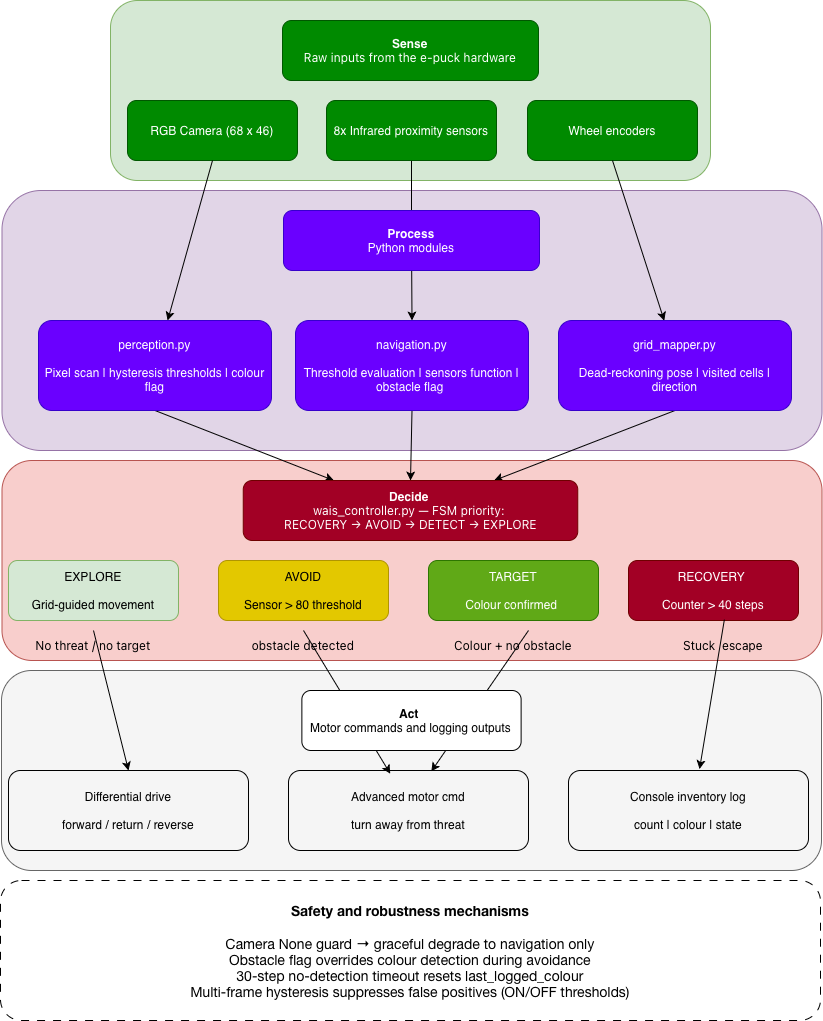

The diagram above was exported from draw.io. Its source (the exported page's mxGraphModel, read from the mxfile embedded in the PNG):
<mxGraphModel dx="1053" dy="685" grid="1" gridSize="10" guides="1" tooltips="1" connect="1" arrows="1" fold="1" page="1" pageScale="1" pageWidth="827" pageHeight="1169" math="0" shadow="0">
  <root>
    <mxCell id="0" />
    <mxCell id="1" parent="0" />
    <mxCell id="DyHuzq5_tju0pxG4OgEs-16" parent="1" style="rounded=1;whiteSpace=wrap;html=1;fillColor=#f8cecc;strokeColor=#b85450;" value="&lt;div&gt;&lt;br&gt;&lt;/div&gt;" vertex="1">
      <mxGeometry height="200" width="820" x="3.5" y="470" as="geometry" />
    </mxCell>
    <mxCell id="DyHuzq5_tju0pxG4OgEs-15" parent="1" style="rounded=1;whiteSpace=wrap;html=1;fillColor=#e1d5e7;strokeColor=#9673a6;" value="&lt;div&gt;&lt;br&gt;&lt;/div&gt;" vertex="1">
      <mxGeometry height="260" width="820" x="3.5" y="200" as="geometry" />
    </mxCell>
    <mxCell id="DyHuzq5_tju0pxG4OgEs-14" parent="1" style="rounded=1;whiteSpace=wrap;html=1;fillColor=#d5e8d4;strokeColor=#82b366;" value="&lt;div&gt;&lt;br&gt;&lt;/div&gt;" vertex="1">
      <mxGeometry height="180" width="600" x="112" y="10" as="geometry" />
    </mxCell>
    <mxCell id="DyHuzq5_tju0pxG4OgEs-1" parent="1" style="rounded=1;whiteSpace=wrap;html=1;fillColor=#008a00;strokeColor=#005700;fontColor=#ffffff;" value="&lt;b&gt;Sense&lt;/b&gt;&lt;div&gt;&lt;span style=&quot;text-align: start; white-space: nowrap; font-family: &amp;quot;Anthropic Sans&amp;quot;, -apple-system, BlinkMacSystemFont, &amp;quot;Segoe UI&amp;quot;, sans-serif;&quot;&gt;Raw inputs from the e-puck hardware&lt;/span&gt;&lt;br&gt;&lt;/div&gt;" vertex="1">
      <mxGeometry height="60" width="256" x="284" y="30" as="geometry" />
    </mxCell>
    <mxCell id="DyHuzq5_tju0pxG4OgEs-6" edge="1" parent="1" source="DyHuzq5_tju0pxG4OgEs-2" style="edgeStyle=orthogonalEdgeStyle;rounded=0;orthogonalLoop=1;jettySize=auto;html=1;exitX=0.5;exitY=1;exitDx=0;exitDy=0;entryX=0.5;entryY=0;entryDx=0;entryDy=0;" target="DyHuzq5_tju0pxG4OgEs-9">
      <mxGeometry relative="1" as="geometry" />
    </mxCell>
    <mxCell id="DyHuzq5_tju0pxG4OgEs-2" parent="1" style="rounded=1;whiteSpace=wrap;html=1;fillColor=#008a00;fontColor=#ffffff;strokeColor=#005700;" value="8x Infrared proximity sensors" vertex="1">
      <mxGeometry height="60" width="170" x="328" y="110" as="geometry" />
    </mxCell>
    <mxCell id="DyHuzq5_tju0pxG4OgEs-3" parent="1" style="rounded=1;whiteSpace=wrap;html=1;fillColor=#008a00;fontColor=#ffffff;strokeColor=#005700;" value="RGB Camera (68 x 46)" vertex="1">
      <mxGeometry height="60" width="170" x="129" y="110" as="geometry" />
    </mxCell>
    <mxCell id="DyHuzq5_tju0pxG4OgEs-4" parent="1" style="rounded=1;whiteSpace=wrap;html=1;fillColor=#008a00;fontColor=#ffffff;strokeColor=#005700;" value="Wheel encoders" vertex="1">
      <mxGeometry height="60" width="170" x="529" y="110" as="geometry" />
    </mxCell>
    <mxCell id="DyHuzq5_tju0pxG4OgEs-8" edge="1" parent="1" source="DyHuzq5_tju0pxG4OgEs-13" style="rounded=0;orthogonalLoop=1;jettySize=auto;html=1;entryX=0.5;entryY=1;entryDx=0;entryDy=0;startArrow=classic;startFill=1;endArrow=none;endFill=0;exitX=0.454;exitY=0.003;exitDx=0;exitDy=0;exitPerimeter=0;" target="DyHuzq5_tju0pxG4OgEs-4">
      <mxGeometry relative="1" as="geometry" />
    </mxCell>
    <mxCell id="DyHuzq5_tju0pxG4OgEs-5" parent="1" style="rounded=1;whiteSpace=wrap;html=1;fillColor=#6a00ff;strokeColor=#3700CC;fontColor=#ffffff;" value="&lt;div&gt;&lt;b&gt;Process&lt;/b&gt;&lt;/div&gt;&lt;div&gt;Python modules&lt;/div&gt;" vertex="1">
      <mxGeometry height="60" width="256" x="285" y="220" as="geometry" />
    </mxCell>
    <mxCell id="DyHuzq5_tju0pxG4OgEs-7" edge="1" parent="1" source="DyHuzq5_tju0pxG4OgEs-3" style="rounded=0;orthogonalLoop=1;jettySize=auto;html=1;exitX=0.5;exitY=1;exitDx=0;exitDy=0;" target="DyHuzq5_tju0pxG4OgEs-12">
      <mxGeometry relative="1" as="geometry">
        <mxPoint x="302" y="222" as="targetPoint" />
      </mxGeometry>
    </mxCell>
    <mxCell id="DyHuzq5_tju0pxG4OgEs-27" edge="1" parent="1" source="DyHuzq5_tju0pxG4OgEs-9" style="rounded=0;orthogonalLoop=1;jettySize=auto;html=1;exitX=0.5;exitY=1;exitDx=0;exitDy=0;entryX=0.5;entryY=0;entryDx=0;entryDy=0;" target="DyHuzq5_tju0pxG4OgEs-17">
      <mxGeometry relative="1" as="geometry" />
    </mxCell>
    <mxCell id="DyHuzq5_tju0pxG4OgEs-9" parent="1" style="rounded=1;whiteSpace=wrap;html=1;fillColor=#6a00ff;strokeColor=#3700CC;fontColor=#ffffff;" value="&lt;div&gt;&lt;br&gt;&lt;/div&gt;&lt;div&gt;&lt;br&gt;&lt;/div&gt;&lt;div&gt;navigation.py&lt;/div&gt;&lt;div&gt;&lt;br&gt;&lt;/div&gt;&lt;div&gt;Threshold evaluation | sensors function | obstacle flag&amp;nbsp;&lt;/div&gt;&lt;div&gt;&lt;/div&gt;&lt;div&gt;&lt;br&gt;&lt;/div&gt;&lt;div&gt;&lt;br&gt;&lt;/div&gt;" vertex="1">
      <mxGeometry height="90" width="233" x="297" y="330" as="geometry" />
    </mxCell>
    <mxCell id="DyHuzq5_tju0pxG4OgEs-26" edge="1" parent="1" source="DyHuzq5_tju0pxG4OgEs-12" style="rounded=0;orthogonalLoop=1;jettySize=auto;html=1;exitX=0.5;exitY=1;exitDx=0;exitDy=0;" target="DyHuzq5_tju0pxG4OgEs-17">
      <mxGeometry relative="1" as="geometry" />
    </mxCell>
    <mxCell id="DyHuzq5_tju0pxG4OgEs-12" parent="1" style="rounded=1;whiteSpace=wrap;html=1;fillColor=#6a00ff;strokeColor=#3700CC;fontColor=#ffffff;" value="&lt;div&gt;perception.py&lt;/div&gt;&lt;div&gt;&lt;br&gt;&lt;/div&gt;&lt;div&gt;Pixel scan | hysteresis thresholds | colour flag&lt;/div&gt;" vertex="1">
      <mxGeometry height="90" width="233" x="40" y="330" as="geometry" />
    </mxCell>
    <mxCell id="DyHuzq5_tju0pxG4OgEs-28" edge="1" parent="1" source="DyHuzq5_tju0pxG4OgEs-13" style="rounded=0;orthogonalLoop=1;jettySize=auto;html=1;exitX=0.5;exitY=1;exitDx=0;exitDy=0;entryX=0.75;entryY=0;entryDx=0;entryDy=0;" target="DyHuzq5_tju0pxG4OgEs-17">
      <mxGeometry relative="1" as="geometry" />
    </mxCell>
    <mxCell id="DyHuzq5_tju0pxG4OgEs-13" parent="1" style="rounded=1;whiteSpace=wrap;html=1;fillColor=#6a00ff;strokeColor=#3700CC;fontColor=#ffffff;" value="&lt;div&gt;&lt;br&gt;&lt;/div&gt;&lt;div&gt;&lt;br&gt;&lt;/div&gt;&lt;div&gt;grid_mapper.py&lt;/div&gt;&lt;div&gt;&lt;br&gt;&lt;/div&gt;&lt;div&gt;Dead-reckoning pose | visited cells | direction&lt;/div&gt;&lt;div&gt;&lt;br&gt;&lt;/div&gt;&lt;div&gt;&lt;br&gt;&lt;/div&gt;" vertex="1">
      <mxGeometry height="90" width="233" x="560" y="330" as="geometry" />
    </mxCell>
    <mxCell id="DyHuzq5_tju0pxG4OgEs-17" parent="1" style="rounded=1;whiteSpace=wrap;html=1;fillColor=#a20025;strokeColor=#6F0000;fontColor=#ffffff;" value="&lt;div&gt;&lt;span style=&quot;color: rgb(255, 255, 255);&quot;&gt;&lt;b&gt;Decide&amp;nbsp;&lt;/b&gt;&lt;/span&gt;&lt;/div&gt;&lt;div&gt;&lt;span style=&quot;caret-color: rgb(0, 0, 0); font-family: &amp;quot;Anthropic Sans&amp;quot;, -apple-system, BlinkMacSystemFont, &amp;quot;Segoe UI&amp;quot;, sans-serif; text-align: start; white-space: nowrap; color: rgb(255, 255, 255);&quot;&gt;wais_controller.py — FSM priority:&amp;nbsp;&lt;/span&gt;&lt;/div&gt;&lt;div&gt;&lt;span style=&quot;caret-color: rgb(0, 0, 0); font-family: &amp;quot;Anthropic Sans&amp;quot;, -apple-system, BlinkMacSystemFont, &amp;quot;Segoe UI&amp;quot;, sans-serif; text-align: start; white-space: nowrap; color: rgb(255, 255, 255);&quot;&gt;RECOVERY → AVOID → DETECT → EXPLORE&lt;/span&gt;&lt;/div&gt;" vertex="1">
      <mxGeometry height="60" width="334.5" x="244.75" y="490" as="geometry" />
    </mxCell>
    <mxCell id="DyHuzq5_tju0pxG4OgEs-18" parent="1" style="rounded=1;whiteSpace=wrap;html=1;fillColor=#d5e8d4;strokeColor=#82b366;" value="EXPLORE&lt;div&gt;&lt;br&gt;&lt;div&gt;Grid-guided movement&lt;/div&gt;&lt;/div&gt;" vertex="1">
      <mxGeometry height="60" width="170" x="10" y="570" as="geometry" />
    </mxCell>
    <mxCell id="DyHuzq5_tju0pxG4OgEs-19" parent="1" style="rounded=1;whiteSpace=wrap;html=1;fillColor=#e3c800;fontColor=#000000;strokeColor=#B09500;" value="AVOID&lt;div&gt;&lt;br&gt;&lt;/div&gt;&lt;div&gt;Sensor &amp;gt; 80 threshold&lt;/div&gt;" vertex="1">
      <mxGeometry height="60" width="170" x="220" y="570" as="geometry" />
    </mxCell>
    <mxCell id="DyHuzq5_tju0pxG4OgEs-20" parent="1" style="rounded=1;whiteSpace=wrap;html=1;fillColor=#60a917;strokeColor=#2D7600;fontColor=#ffffff;" value="TARGET&lt;div&gt;&lt;br&gt;&lt;/div&gt;&lt;div&gt;Colour confirmed&amp;nbsp;&lt;/div&gt;" vertex="1">
      <mxGeometry height="60" width="170" x="430" y="570" as="geometry" />
    </mxCell>
    <mxCell id="DyHuzq5_tju0pxG4OgEs-21" parent="1" style="rounded=1;whiteSpace=wrap;html=1;fillColor=#a20025;strokeColor=#6F0000;fontColor=#ffffff;" value="RECOVERY&amp;nbsp;&lt;div&gt;&lt;br&gt;&lt;/div&gt;&lt;div&gt;Counter &amp;gt; 40 steps&lt;/div&gt;" vertex="1">
      <mxGeometry height="60" width="170" x="630" y="570" as="geometry" />
    </mxCell>
    <mxCell id="DyHuzq5_tju0pxG4OgEs-22" parent="1" style="text;html=1;whiteSpace=wrap;strokeColor=none;fillColor=none;align=center;verticalAlign=middle;rounded=0;" value="&lt;span style=&quot;text-align: start; white-space: nowrap; font-family: &amp;quot;Anthropic Sans&amp;quot;, -apple-system, BlinkMacSystemFont, &amp;quot;Segoe UI&amp;quot;, sans-serif;&quot;&gt;No threat / no target&lt;/span&gt;" vertex="1">
      <mxGeometry height="30" width="60" x="65" y="640" as="geometry" />
    </mxCell>
    <mxCell id="DyHuzq5_tju0pxG4OgEs-23" parent="1" style="text;html=1;whiteSpace=wrap;strokeColor=none;fillColor=none;align=center;verticalAlign=middle;rounded=0;" value="&lt;span style=&quot;text-align: start; white-space: nowrap; font-family: &amp;quot;Anthropic Sans&amp;quot;, -apple-system, BlinkMacSystemFont, &amp;quot;Segoe UI&amp;quot;, sans-serif;&quot;&gt;obstacle detected&lt;/span&gt;" vertex="1">
      <mxGeometry height="30" width="60" x="275" y="640" as="geometry" />
    </mxCell>
    <mxCell id="DyHuzq5_tju0pxG4OgEs-24" parent="1" style="text;html=1;whiteSpace=wrap;strokeColor=none;fillColor=none;align=center;verticalAlign=middle;rounded=0;" value="&lt;span style=&quot;text-align: start; white-space: nowrap; font-family: &amp;quot;Anthropic Sans&amp;quot;, -apple-system, BlinkMacSystemFont, &amp;quot;Segoe UI&amp;quot;, sans-serif;&quot;&gt;Colour + no obstacle&lt;/span&gt;" vertex="1">
      <mxGeometry height="30" width="60" x="485" y="640" as="geometry" />
    </mxCell>
    <mxCell id="DyHuzq5_tju0pxG4OgEs-25" parent="1" style="text;html=1;whiteSpace=wrap;strokeColor=none;fillColor=none;align=center;verticalAlign=middle;rounded=0;" value="&lt;span style=&quot;text-align: start; white-space: nowrap; font-family: &amp;quot;Anthropic Sans&amp;quot;, -apple-system, BlinkMacSystemFont, &amp;quot;Segoe UI&amp;quot;, sans-serif;&quot;&gt;Stuck &amp;nbsp;escape&lt;/span&gt;" vertex="1">
      <mxGeometry height="30" width="60" x="695" y="640" as="geometry" />
    </mxCell>
    <mxCell id="DyHuzq5_tju0pxG4OgEs-29" parent="1" style="rounded=1;whiteSpace=wrap;html=1;fillColor=#f5f5f5;strokeColor=#666666;fontColor=#333333;" value="&lt;div&gt;&lt;br&gt;&lt;/div&gt;" vertex="1">
      <mxGeometry height="200" width="820" x="3" y="680" as="geometry" />
    </mxCell>
    <mxCell id="DyHuzq5_tju0pxG4OgEs-31" parent="1" style="rounded=1;whiteSpace=wrap;html=1;fillColor=none;" value="Differential drive&lt;div&gt;&lt;br&gt;&lt;/div&gt;&lt;div&gt;forward / return / reverse&lt;/div&gt;" vertex="1">
      <mxGeometry height="80" width="240" x="10" y="780" as="geometry" />
    </mxCell>
    <mxCell id="DyHuzq5_tju0pxG4OgEs-32" parent="1" style="rounded=1;whiteSpace=wrap;html=1;fillColor=none;" value="Advanced motor cmd&lt;div&gt;&lt;br&gt;&lt;/div&gt;&lt;div&gt;turn away from threat&lt;/div&gt;" vertex="1">
      <mxGeometry height="80" width="240" x="290" y="780" as="geometry" />
    </mxCell>
    <mxCell id="DyHuzq5_tju0pxG4OgEs-33" parent="1" style="rounded=1;whiteSpace=wrap;html=1;fillColor=none;" value="Console inventory log&lt;div&gt;&lt;br&gt;&lt;/div&gt;&lt;div&gt;count | colour | state&lt;/div&gt;" vertex="1">
      <mxGeometry height="80" width="240" x="570" y="780" as="geometry" />
    </mxCell>
    <mxCell id="DyHuzq5_tju0pxG4OgEs-34" edge="1" parent="1" source="DyHuzq5_tju0pxG4OgEs-21" style="rounded=0;orthogonalLoop=1;jettySize=auto;html=1;exitX=0.564;exitY=0.985;exitDx=0;exitDy=0;entryX=0.546;entryY=-0.018;entryDx=0;entryDy=0;entryPerimeter=0;exitPerimeter=0;" target="DyHuzq5_tju0pxG4OgEs-33">
      <mxGeometry relative="1" as="geometry">
        <mxPoint x="700" y="770" as="targetPoint" />
      </mxGeometry>
    </mxCell>
    <mxCell id="DyHuzq5_tju0pxG4OgEs-35" edge="1" parent="1" source="DyHuzq5_tju0pxG4OgEs-24" style="rounded=0;orthogonalLoop=1;jettySize=auto;html=1;exitX=0.75;exitY=0;exitDx=0;exitDy=0;entryX=0.595;entryY=0.011;entryDx=0;entryDy=0;entryPerimeter=0;" target="DyHuzq5_tju0pxG4OgEs-32">
      <mxGeometry relative="1" as="geometry" />
    </mxCell>
    <mxCell id="DyHuzq5_tju0pxG4OgEs-37" edge="1" parent="1" source="DyHuzq5_tju0pxG4OgEs-23" style="rounded=0;orthogonalLoop=1;jettySize=auto;html=1;exitX=0.5;exitY=0;exitDx=0;exitDy=0;entryX=0.424;entryY=0.04;entryDx=0;entryDy=0;entryPerimeter=0;" target="DyHuzq5_tju0pxG4OgEs-32">
      <mxGeometry relative="1" as="geometry" />
    </mxCell>
    <mxCell id="DyHuzq5_tju0pxG4OgEs-30" parent="1" style="rounded=1;whiteSpace=wrap;html=1;" value="&lt;font&gt;&lt;span style=&quot;caret-color: rgb(255, 255, 255); color: rgb(0, 0, 0);&quot;&gt;&lt;b&gt;Act&amp;nbsp;&lt;/b&gt;&lt;/span&gt;&lt;/font&gt;&lt;div&gt;&lt;font&gt;&lt;span style=&quot;caret-color: rgb(255, 255, 255); color: rgb(0, 0, 0);&quot;&gt;Motor commands and logging outputs&lt;/span&gt;&lt;/font&gt;&lt;/div&gt;" vertex="1">
      <mxGeometry height="60" width="219.25" x="303.37" y="700" as="geometry" />
    </mxCell>
    <mxCell id="DyHuzq5_tju0pxG4OgEs-39" edge="1" parent="1" source="DyHuzq5_tju0pxG4OgEs-22" style="rounded=0;orthogonalLoop=1;jettySize=auto;html=1;exitX=0.5;exitY=0;exitDx=0;exitDy=0;entryX=0.5;entryY=0;entryDx=0;entryDy=0;" target="DyHuzq5_tju0pxG4OgEs-31">
      <mxGeometry relative="1" as="geometry">
        <mxPoint x="315" y="650" as="sourcePoint" />
        <mxPoint x="402" y="793" as="targetPoint" />
      </mxGeometry>
    </mxCell>
    <mxCell id="DyHuzq5_tju0pxG4OgEs-41" parent="1" style="rounded=1;whiteSpace=wrap;html=1;dashed=1;dashPattern=8 8;" value="&lt;div&gt;&lt;/div&gt;&lt;div&gt;&lt;/div&gt;&lt;div&gt;&lt;/div&gt;&lt;div&gt;&lt;/div&gt;&lt;div&gt;&lt;/div&gt;&lt;div&gt;&lt;/div&gt;&lt;div&gt;&lt;p style=&quot;margin: 0px; font-style: normal; font-variant-caps: normal; font-width: normal; line-height: normal; font-family: &amp;quot;Helvetica Neue&amp;quot;; font-size-adjust: none; font-kerning: auto; font-variant-alternates: normal; font-variant-ligatures: normal; font-variant-numeric: normal; font-variant-east-asian: normal; font-variant-position: normal; font-feature-settings: normal; font-optical-sizing: auto; font-variation-settings: normal;&quot;&gt;&lt;b&gt;&lt;font style=&quot;font-size: 11px;&quot;&gt;&lt;br&gt;&lt;/font&gt;&lt;/b&gt;&lt;/p&gt;&lt;p style=&quot;margin: 0px; font-style: normal; font-variant-caps: normal; font-width: normal; line-height: normal; font-family: &amp;quot;Helvetica Neue&amp;quot;; font-size-adjust: none; font-kerning: auto; font-variant-alternates: normal; font-variant-ligatures: normal; font-variant-numeric: normal; font-variant-east-asian: normal; font-variant-position: normal; font-feature-settings: normal; font-optical-sizing: auto; font-variation-settings: normal;&quot;&gt;&lt;font style=&quot;font-size: 14px;&quot;&gt;&lt;b&gt;&lt;font&gt;Safety and robustness mechanisms&lt;/font&gt;&lt;/b&gt;&lt;br&gt;&lt;/font&gt;&lt;/p&gt;&lt;font style=&quot;font-size: 14px;&quot;&gt;&lt;br&gt;&lt;/font&gt;&lt;p style=&quot;margin: 0px; font-style: normal; font-variant-caps: normal; font-width: normal; line-height: normal; font-family: &amp;quot;Helvetica Neue&amp;quot;; font-size-adjust: none; font-kerning: auto; font-variant-alternates: normal; font-variant-ligatures: normal; font-variant-numeric: normal; font-variant-east-asian: normal; font-variant-position: normal; font-feature-settings: normal; font-optical-sizing: auto; font-variation-settings: normal;&quot;&gt;&lt;font style=&quot;font-size: 14px;&quot;&gt;Camera None guard → graceful degrade to navigation only&lt;/font&gt;&lt;/p&gt;&lt;p style=&quot;margin: 0px; font-style: normal; font-variant-caps: normal; font-width: normal; line-height: normal; font-family: &amp;quot;Helvetica Neue&amp;quot;; font-size-adjust: none; font-kerning: auto; font-variant-alternates: normal; font-variant-ligatures: normal; font-variant-numeric: normal; font-variant-east-asian: normal; font-variant-position: normal; font-feature-settings: normal; font-optical-sizing: auto; font-variation-settings: normal;&quot;&gt;&lt;font style=&quot;font-size: 14px;&quot;&gt;Obstacle flag overrides colour detection during avoidance&lt;/font&gt;&lt;/p&gt;&lt;p style=&quot;margin: 0px; font-style: normal; font-variant-caps: normal; font-width: normal; line-height: normal; font-family: &amp;quot;Helvetica Neue&amp;quot;; font-size-adjust: none; font-kerning: auto; font-variant-alternates: normal; font-variant-ligatures: normal; font-variant-numeric: normal; font-variant-east-asian: normal; font-variant-position: normal; font-feature-settings: normal; font-optical-sizing: auto; font-variation-settings: normal;&quot;&gt;&lt;font style=&quot;font-size: 14px;&quot;&gt;30-step no-detection timeout resets last_logged_colour&lt;/font&gt;&lt;/p&gt;&lt;p style=&quot;margin: 0px; font-style: normal; font-variant-caps: normal; font-width: normal; line-height: normal; font-family: &amp;quot;Helvetica Neue&amp;quot;; font-size-adjust: none; font-kerning: auto; font-variant-alternates: normal; font-variant-ligatures: normal; font-variant-numeric: normal; font-variant-east-asian: normal; font-variant-position: normal; font-feature-settings: normal; font-optical-sizing: auto; font-variation-settings: normal;&quot;&gt;&lt;font style=&quot;font-size: 14px;&quot;&gt;Multi-frame hysteresis suppresses false positives (ON/OFF thresholds)&lt;/font&gt;&lt;/p&gt;&lt;p style=&quot;margin: 0px; font-style: normal; font-variant-caps: normal; font-width: normal; font-size: 13px; line-height: normal; font-family: &amp;quot;Helvetica Neue&amp;quot;; font-size-adjust: none; font-kerning: auto; font-variant-alternates: normal; font-variant-ligatures: normal; font-variant-numeric: normal; font-variant-east-asian: normal; font-variant-position: normal; font-variant-emoji: normal; font-feature-settings: normal; font-optical-sizing: auto; font-variation-settings: normal;&quot;&gt;&lt;br&gt;&lt;/p&gt;&lt;/div&gt;&lt;div&gt;&lt;/div&gt;&lt;div&gt;&lt;/div&gt;" vertex="1">
      <mxGeometry height="140" width="820" x="2" y="890" as="geometry" />
    </mxCell>
  </root>
</mxGraphModel>